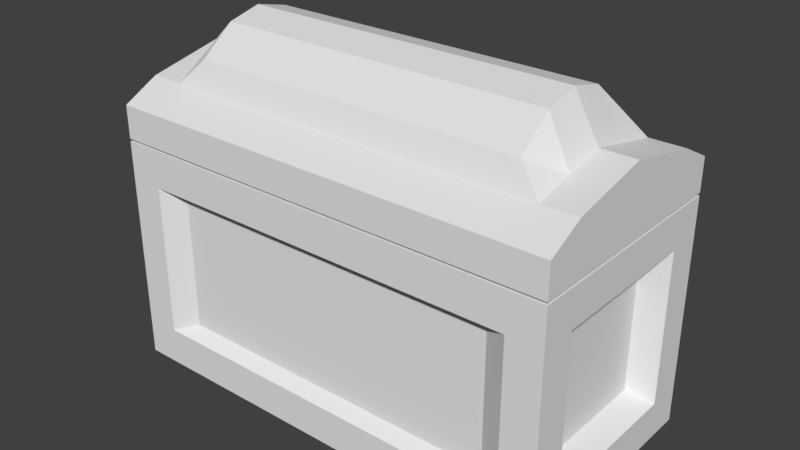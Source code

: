 # Source: chest.blend  (saved by Blender 2.77.0; exported with 4.5.12 LTS)
import bpy
from mathutils import Matrix  # noqa: F401  (used for matrix-valued properties, if any)

bpy.ops.wm.read_factory_settings(use_empty=True)
scene = bpy.context.scene
scene.name = 'Scene'

# ---- collections
col_collection_1 = bpy.data.collections.new('Collection 1'); scene.collection.children.link(col_collection_1)

# ---- materials (node trees are filled in below, after node groups)
mat_material_001 = bpy.data.materials.new('Material.001')
mat_material_001.alpha_threshold = 0.0
mat_material_001.use_transparent_shadow = False
mat_material_001.roughness = 0.5

# ---- material node trees

# ---- world
world_world = bpy.data.worlds.new('World'); scene.world = world_world
world_world.color = (0.05088, 0.05088, 0.05088)
world_world.use_sun_shadow = False
world_world.sun_shadow_jitter_overblur = 0.0
world_world.cycles.sampling_method = 'MANUAL'

# ---- meshes
me_cube_001 = bpy.data.meshes.new('Cube.001')
me_cube_001.from_pydata([(-1.989, -0.6754, 0.4384), (-2.237, -1.125, 2.225), (-1.989, 0.6754, 0.4384), (-1.989, 0.6754, 1.762), (1.989, -0.6754, 0.4384), (1.989, -0.6754, 1.762), (1.989, 0.6754, 0.4384), (1.989, 0.6754, 1.762), (-2.237, 1.125, -0.02487), (-2.237, -1.125, -0.02487), (-1.989, -0.6754, 1.762), (-2.237, 1.125, 2.225), (1.661, 0.6754, 0.1), (1.661, 0.6754, 2.1), (2.237, -1.125, -0.02487), (2.237, -1.125, 2.225), (-1.661, -1.0, 0.4384), (-1.661, -1.0, 1.762), (-1.661, 1.0, 1.762), (-1.661, 1.0, 0.4384), (2.237, 1.125, -0.02487), (-1.661, 0.6754, 0.1), (-1.661, 0.6754, 2.1), (2.237, 1.125, 2.225), (1.661, 1.0, 1.762), (1.661, 1.0, 0.4384), (1.661, -1.0, 1.762), (1.661, -1.0, 0.4384), (-1.661, -0.6754, 0.1), (1.661, -0.6754, 0.1), (1.661, -0.6754, 2.1), (-1.661, -0.6754, 2.1), (-2.237, 0.771, -0.02487), (-2.237, -0.771, -0.02487), (-2.237, -1.125, 0.3445), (-2.237, -1.125, 1.856), (-2.237, -0.771, 2.225), (-2.237, 0.771, 2.225), (-2.237, 1.125, 1.856), (-2.237, 1.125, 0.3445), (2.237, 1.125, 1.856), (2.237, 1.125, 0.3445), (2.237, -0.771, -0.02487), (2.237, 0.771, -0.02487), (2.237, 0.771, 2.225), (2.237, -0.771, 2.225), (2.237, -1.125, 1.856), (2.237, -1.125, 0.3445), (-1.899, -1.125, -0.02487), (-1.899, 1.125, -0.02487), (-1.899, 1.125, 2.225), (-1.899, -1.125, 2.225), (1.899, 1.125, -0.02487), (1.899, 1.125, 2.225), (1.899, -1.125, -0.02487), (1.899, -1.125, 2.225), (-2.237, 0.771, 0.3445), (-2.237, -0.771, 0.3445), (-2.237, -0.771, 1.856), (-2.237, 0.771, 1.856), (1.899, 1.125, 0.3445), (-1.899, 1.125, 0.3445), (-1.899, 1.125, 1.856), (1.899, 1.125, 1.856), (2.237, -0.771, 0.3445), (2.237, 0.771, 0.3445), (2.237, 0.771, 1.856), (2.237, -0.771, 1.856), (-1.899, -1.125, 0.3445), (1.899, -1.125, 0.3445), (1.899, -1.125, 1.856), (-1.899, -1.125, 1.856), (1.899, 0.771, -0.02487), (-1.899, 0.771, -0.02487), (-1.899, 0.771, 2.225), (1.899, 0.771, 2.225), (-1.899, -0.771, -0.02487), (1.899, -0.771, -0.02487), (1.899, -0.771, 2.225), (-1.899, -0.771, 2.225), (-2.237, 1.125, 2.251), (-2.237, -1.125, 2.251), (1.661, -0.6754, 2.376), (2.237, 1.125, 2.251), (-1.661, -0.6754, 2.376), (2.237, -1.125, 2.251), (1.661, 0.6754, 2.376), (-1.661, 0.6754, 2.376), (-2.237, 0.771, 2.251), (-2.237, -0.771, 2.251), (2.237, -0.771, 2.251), (2.237, 0.771, 2.251), (-1.899, -1.125, 2.251), (-1.899, 1.125, 2.251), (1.899, -1.125, 2.251), (1.899, 1.125, 2.251), (-1.899, -0.771, 2.251), (1.899, -0.771, 2.251), (1.899, 0.771, 2.251), (-1.899, 0.771, 2.251), (-2.237, 0.771, 2.758), (-2.237, -0.771, 2.758), (-1.899, -1.125, 2.575), (1.899, -1.125, 2.575), (2.237, -0.771, 2.758), (2.237, 0.771, 2.758), (1.899, 1.125, 2.575), (-1.899, 1.125, 2.575), (-1.899, -0.771, 2.758), (1.899, -0.771, 2.758), (1.899, 0.771, 2.758), (-1.899, 0.771, 2.758), (-2.237, -1.125, 2.575), (2.237, -1.125, 2.575), (2.237, 1.125, 2.575), (-2.237, 1.125, 2.575), (-1.661, -0.6754, 3.003), (1.661, -0.6754, 3.003), (1.661, 0.6754, 3.003), (-1.661, 0.6754, 3.003), (-2.237, 0.0, 2.251), (2.237, 0.0, 2.251), (-1.899, 0.0, 2.251), (1.899, 0.0, 2.251), (-1.661, 0.0, 2.376), (1.661, 0.0, 2.376), (-2.237, -5.96e-08, 2.922), (2.237, -5.96e-08, 2.922), (-1.899, -5.96e-08, 2.922), (1.899, -5.96e-08, 2.922), (-1.661, -5.96e-08, 3.351), (1.661, -5.96e-08, 3.351), (2.237, 0.3855, 2.251), (1.899, 0.3855, 2.251), (1.661, 0.3377, 2.376), (2.237, 0.3855, 2.84), (1.899, 0.3855, 2.84), (1.661, 0.3377, 3.269), (-2.237, 0.3855, 2.251), (-1.899, 0.3855, 2.251), (-1.661, 0.3377, 2.376), (-2.237, 0.3855, 2.84), (-1.899, 0.3855, 2.84), (-1.661, 0.3377, 3.269), (-2.237, -0.3855, 2.251), (-1.899, -0.3855, 2.251), (-1.661, -0.3377, 2.376), (-2.237, -0.3855, 2.84), (-1.899, -0.3855, 2.84), (-1.661, -0.3377, 3.269), (2.237, -0.3855, 2.251), (1.899, -0.3855, 2.251), (1.661, -0.3377, 2.376), (2.237, -0.3855, 2.84), (1.899, -0.3855, 2.84), (1.661, -0.3377, 3.269), (1.661, 0.6754, 0.1), (-1.661, 1.0, 0.4384), (-1.661, 0.6754, 0.1), (1.661, 1.0, 0.4384), (1.661, -0.6754, 0.1), (-1.899, 1.125, -0.02487), (1.899, 1.125, -0.02487), (1.899, 1.125, 0.3445), (-1.899, 1.125, 0.3445), (1.899, 0.771, -0.02487), (-1.899, 0.771, -0.02487)], [], [(0, 10, 3, 2), (19, 18, 24, 25), (6, 7, 5, 4), (27, 26, 17, 16), (21, 12, 29, 28), (13, 22, 31, 30), (57, 56, 32, 33), (59, 58, 36, 37), (61, 60, 52, 49), (63, 62, 50, 53), (65, 64, 42, 43), (67, 66, 44, 45), (69, 68, 48, 54), (71, 70, 55, 51), (58, 57, 34, 35), (56, 59, 38, 39), (72, 73, 49, 52), (74, 75, 53, 50), (66, 65, 41, 40), (64, 67, 46, 47), (76, 77, 54, 48), (78, 79, 51, 55), (57, 33, 9, 34), (32, 56, 39, 8), (59, 37, 11, 38), (36, 58, 35, 1), (65, 43, 20, 41), (44, 66, 40, 23), (42, 64, 47, 14), (67, 45, 15, 46), (73, 76, 33, 32), (68, 71, 35, 34), (79, 74, 37, 36), (62, 61, 39, 38), (60, 63, 40, 41), (77, 72, 43, 42), (75, 78, 45, 44), (70, 69, 47, 46), (48, 68, 34, 9), (61, 49, 8, 39), (50, 62, 38, 11), (71, 51, 1, 35), (52, 60, 41, 20), (63, 53, 23, 40), (69, 54, 14, 47), (55, 70, 46, 15), (72, 52, 20, 43), (49, 73, 32, 8), (74, 50, 11, 37), (53, 75, 44, 23), (76, 48, 9, 33), (54, 77, 42, 14), (78, 55, 15, 45), (51, 79, 36, 1), (0, 2, 56, 57), (3, 10, 58, 59), (19, 25, 60, 61), (24, 18, 62, 63), (6, 4, 64, 65), (5, 7, 66, 67), (27, 16, 68, 69), (17, 26, 70, 71), (10, 0, 57, 58), (2, 3, 59, 56), (12, 21, 73, 72), (22, 13, 75, 74), (7, 6, 65, 66), (4, 5, 67, 64), (28, 29, 77, 76), (30, 31, 79, 78), (21, 28, 76, 73), (16, 17, 71, 68), (31, 22, 74, 79), (18, 19, 61, 62), (25, 24, 63, 60), (29, 12, 72, 77), (13, 30, 78, 75), (26, 27, 69, 70), (134, 140, 87, 86), (96, 97, 94, 92), (98, 99, 93, 95), (145, 96, 89, 144), (133, 98, 91, 132), (96, 92, 81, 89), (94, 97, 90, 85), (98, 95, 83, 91), (93, 99, 88, 80), (84, 82, 97, 96), (86, 87, 99, 98), (146, 84, 96, 145), (134, 86, 98, 133), (137, 118, 119, 143), (108, 102, 103, 109), (110, 106, 107, 111), (148, 147, 101, 108), (136, 135, 105, 110), (108, 101, 112, 102), (103, 113, 104, 109), (110, 105, 114, 106), (107, 115, 100, 111), (116, 108, 109, 117), (118, 110, 111, 119), (149, 148, 108, 116), (137, 136, 110, 118), (138, 141, 100, 88), (90, 104, 113, 85), (80, 115, 107, 93), (94, 103, 102, 92), (83, 114, 105, 91), (85, 113, 103, 94), (150, 153, 104, 90), (88, 100, 115, 80), (95, 106, 114, 83), (81, 112, 101, 89), (93, 107, 106, 95), (92, 102, 112, 81), (132, 135, 127, 121), (144, 147, 126, 120), (155, 154, 129, 131), (143, 142, 128, 130), (154, 153, 127, 129), (142, 141, 126, 128), (155, 131, 130, 149), (152, 125, 123, 151), (140, 124, 122, 139), (151, 123, 121, 150), (139, 122, 120, 138), (152, 146, 124, 125), (99, 139, 138, 88), (87, 140, 139, 99), (111, 100, 141, 142), (119, 111, 142, 143), (91, 105, 135, 132), (120, 126, 141, 138), (131, 129, 136, 137), (129, 127, 135, 136), (131, 137, 143, 130), (125, 134, 133, 123), (123, 133, 132, 121), (125, 124, 140, 134), (82, 84, 146, 152), (97, 151, 150, 90), (82, 152, 151, 97), (117, 155, 149, 116), (109, 104, 153, 154), (117, 109, 154, 155), (89, 101, 147, 144), (121, 127, 153, 150), (130, 128, 148, 149), (128, 126, 147, 148), (124, 146, 145, 122), (122, 145, 144, 120), (61, 60, 163, 164), (12, 29, 160, 156), (21, 12, 156, 158), (72, 73, 166, 165), (52, 49, 161, 162), (25, 19, 157, 159), (72, 12, 156, 165)])
_uv = me_cube_001.uv_layers.new(name='UVMap')
_uv.uv.foreach_set('vector', [0.8731, 0.1288, 0.7507, 0.1288, 0.7507, 0.07875, 0.8731, 0.07875, 0.5827, 0.3792, 0.4601, 0.3792, 0.4601, 0.1412, 0.5827, 0.1412, 0.8731, 0.2576, 0.7507, 0.2576, 0.7507, 0.1288, 0.8731, 0.1288, 0.2512, 0.1412, 0.3738, 0.1412, 0.3738, 0.3792, 0.2512, 0.3792, 0.2502, 0.3716, 0.2502, 0.1337, 0.3753, 0.1337, 0.3753, 0.3716, 0.1668, 0.1586, 0.1668, 0.3319, 0.04165, 0.3319, 0.04165, 0.1586, 0.7994, 0.8217, 0.7994, 0.6747, 0.8335, 0.6747, 0.8335, 0.8217, 0.6596, 0.6747, 0.6596, 0.8217, 0.6254, 0.8217, 0.6254, 0.6747, 0.5912, 0.8208, 0.5912, 0.569, 0.6254, 0.569, 0.6254, 0.8208, 0.4512, 0.569, 0.4512, 0.8208, 0.4169, 0.8208, 0.4169, 0.569, 0.7994, 0.7805, 0.7994, 0.6335, 0.8335, 0.6335, 0.8335, 0.7805, 0.6596, 0.6398, 0.6596, 0.7868, 0.6254, 0.7868, 0.6254, 0.6398, 0.2427, 0.569, 0.2427, 0.8208, 0.2085, 0.8208, 0.2085, 0.569, 0.3827, 0.8208, 0.3827, 0.569, 0.4169, 0.569, 0.4169, 0.8208, 0.6596, 0.8217, 0.7994, 0.8217, 0.7994, 0.8554, 0.6596, 0.8554, 0.7994, 0.6747, 0.6596, 0.6747, 0.6596, 0.641, 0.7994, 0.641, 0.2413, 0.5961, 0.2413, 0.9297, 0.2085, 0.9297, 0.2085, 0.5961, 0.1757, 0.8208, 0.1757, 0.6021, 0.2085, 0.6021, 0.2085, 0.8208, 0.6596, 0.6072, 0.7994, 0.6072, 0.7994, 0.641, 0.6596, 0.641, 0.7994, 0.9406, 0.6596, 0.9406, 0.6596, 0.9068, 0.7994, 0.9068, 0.3842, 0.9297, 0.3842, 0.5961, 0.417, 0.5961, 0.417, 0.9297, 0.03279, 0.6021, 0.03279, 0.8208, 4.419e-08, 0.8208, 0.0, 0.6021, 0.7994, 0.8217, 0.8335, 0.8217, 0.8335, 0.8554, 0.7994, 0.8554, 0.8335, 0.6747, 0.7994, 0.6747, 0.7994, 0.641, 0.8335, 0.641, 0.6596, 0.6747, 0.6254, 0.6747, 0.6254, 0.641, 0.6596, 0.641, 0.6254, 0.8217, 0.6596, 0.8217, 0.6596, 0.8554, 0.6254, 0.8554, 0.7994, 0.6072, 0.8335, 0.6072, 0.8335, 0.641, 0.7994, 0.641, 0.6254, 0.6072, 0.6596, 0.6072, 0.6596, 0.641, 0.6254, 0.641, 0.8335, 0.9406, 0.7994, 0.9406, 0.7994, 0.9068, 0.8335, 0.9068, 0.6596, 0.9406, 0.6254, 0.9406, 0.6254, 0.9068, 0.6596, 0.9068, 0.2413, 0.6573, 0.3842, 0.6573, 0.3842, 0.6895, 0.2413, 0.6895, 0.2427, 0.8208, 0.3827, 0.8208, 0.3827, 0.853, 0.2427, 0.853, 0.03279, 0.8208, 0.1757, 0.8208, 0.1757, 0.853, 0.03279, 0.853, 0.4512, 0.8208, 0.5912, 0.8208, 0.5912, 0.853, 0.4512, 0.853, 0.5912, 0.9391, 0.4512, 0.9391, 0.4512, 0.9068, 0.5912, 0.9068, 0.3842, 0.585, 0.2413, 0.585, 0.2413, 0.5528, 0.3842, 0.5528, 0.1757, 0.7217, 0.03279, 0.7217, 0.03279, 0.6895, 0.1757, 0.6895, 0.3827, 0.9391, 0.2427, 0.9391, 0.2427, 0.9068, 0.3827, 0.9068, 0.2085, 0.8208, 0.2427, 0.8208, 0.2427, 0.853, 0.2085, 0.853, 0.5912, 0.8208, 0.6254, 0.8208, 0.6254, 0.853, 0.5912, 0.853, 0.4169, 0.8208, 0.4512, 0.8208, 0.4512, 0.853, 0.4169, 0.853, 0.3827, 0.8208, 0.4169, 0.8208, 0.4169, 0.853, 0.3827, 0.853, 0.6254, 0.9391, 0.5912, 0.9391, 0.5912, 0.9068, 0.6254, 0.9068, 0.4512, 0.9391, 0.4169, 0.9391, 0.4169, 0.9068, 0.4512, 0.9068, 0.2427, 0.9391, 0.2085, 0.9391, 0.2085, 0.9068, 0.2427, 0.9068, 0.4169, 0.9391, 0.3827, 0.9391, 0.3827, 0.9068, 0.4169, 0.9068, 0.2413, 0.7724, 0.2085, 0.7724, 0.2085, 0.7402, 0.2413, 0.7402, 0.2085, 0.8746, 0.2413, 0.8746, 0.2413, 0.9068, 0.2085, 0.9068, 0.1757, 0.8208, 0.2085, 0.8208, 0.2085, 0.853, 0.1757, 0.853, 0.2085, 0.9391, 0.1757, 0.9391, 0.1757, 0.9068, 0.2085, 0.9068, 0.3842, 0.8746, 0.417, 0.8746, 0.417, 0.9068, 0.3842, 0.9068, 0.417, 0.7724, 0.3842, 0.7724, 0.3842, 0.7402, 0.417, 0.7402, 0.03279, 0.9391, 0.0, 0.9391, 0.0, 0.9068, 0.03279, 0.9068, 4.419e-08, 0.8208, 0.03279, 0.8208, 0.03279, 0.853, 4.419e-08, 0.853, 0.04603, 0.6621, 0.04603, 0.7909, 0.02301, 0.8, 0.02301, 0.653, 0.06904, 0.6621, 0.06904, 0.7909, 0.04603, 0.8, 0.04603, 0.653, 0.9555, 0.8777, 0.9555, 0.6397, 0.9671, 0.6171, 0.9671, 0.9003, 0.9541, 0.6322, 0.9541, 0.8701, 0.9425, 0.8928, 0.9425, 0.6095, 0.02301, 0.6038, 0.02301, 0.7326, 0.0, 0.7417, 0.0, 0.5947, 0.09206, 0.6038, 0.09206, 0.7326, 0.06904, 0.7417, 0.06904, 0.5947, 0.9657, 0.8622, 0.9657, 0.6243, 0.9772, 0.6016, 0.9772, 0.8849, 0.9541, 0.8622, 0.9541, 0.6243, 0.9657, 0.6016, 0.9657, 0.8849, 0.1151, 0.6617, 0.1151, 0.7878, 0.09206, 0.797, 0.09206, 0.653, 0.1381, 0.6621, 0.1381, 0.7882, 0.1151, 0.797, 0.1151, 0.653, 0.9308, 0.8764, 0.9308, 0.6385, 0.9425, 0.6158, 0.9425, 0.8991, 0.9898, 0.5925, 0.9898, 0.7658, 0.9785, 0.7885, 0.9785, 0.5698, 0.1611, 0.6035, 0.1611, 0.7296, 0.1381, 0.7387, 0.1381, 0.5947, 0.1611, 0.7296, 0.1611, 0.6035, 0.1841, 0.5947, 0.1841, 0.7387, 0.919, 0.8764, 0.919, 0.6385, 0.9308, 0.6158, 0.9308, 0.8991, 0.9785, 0.5925, 0.9785, 0.7658, 0.9671, 0.7885, 0.9671, 0.5698, 0.2502, 0.7527, 0.3753, 0.7527, 0.3842, 0.7754, 0.2413, 0.7754, 0.2512, 0.902, 0.3738, 0.902, 0.3827, 0.9247, 0.2427, 0.9247, 0.04165, 0.7981, 0.1668, 0.7981, 0.1757, 0.8208, 0.03279, 0.8208, 0.4601, 0.9099, 0.5827, 0.9099, 0.5912, 0.9326, 0.4512, 0.9326, 0.5827, 0.672, 0.4601, 0.672, 0.4512, 0.6493, 0.5912, 0.6493, 0.3753, 0.7258, 0.2502, 0.7258, 0.2413, 0.7031, 0.3842, 0.7031, 0.1668, 0.6247, 0.04165, 0.6247, 0.03279, 0.6021, 0.1757, 0.6021, 0.3738, 0.6641, 0.2512, 0.6641, 0.2427, 0.6414, 0.3827, 0.6414, 0.5525, 0.1337, 0.5525, 0.3716, 0.5838, 0.3716, 0.5838, 0.1337, 0.4498, 0.8667, 0.4498, 0.5835, 0.417, 0.5835, 0.417, 0.8667, 0.5927, 0.6386, 0.5927, 0.9219, 0.6255, 0.9219, 0.6255, 0.6386, 0.4855, 0.6573, 0.4498, 0.6573, 0.4498, 0.6895, 0.4855, 0.6895, 0.557, 0.585, 0.5927, 0.585, 0.5927, 0.5528, 0.557, 0.5528, 0.4498, 0.8746, 0.417, 0.8746, 0.417, 0.9068, 0.4498, 0.9068, 0.417, 0.7724, 0.4498, 0.7724, 0.4498, 0.7402, 0.417, 0.7402, 0.5927, 0.7724, 0.6255, 0.7724, 0.6255, 0.7402, 0.5927, 0.7402, 0.6255, 0.8746, 0.5927, 0.8746, 0.5927, 0.9068, 0.6255, 0.9068, 0.9886, 0.1014, 0.9886, 0.3393, 1.0, 0.362, 1.0, 0.07875, 0.9772, 0.1014, 0.9772, 0.3393, 0.9886, 0.362, 0.9886, 0.07875, 0.4899, 0.3716, 0.4586, 0.3716, 0.4498, 0.3943, 0.4855, 0.3943, 0.5525, 0.1337, 0.5838, 0.1337, 0.5927, 0.111, 0.557, 0.111, 0.6568, 0.07875, 0.6255, 0.07875, 0.6255, 0.3167, 0.6568, 0.3167, 0.1757, 0.9297, 0.2085, 0.9297, 0.2085, 0.5961, 0.1757, 0.5961, 0.03279, 0.5961, 0.0, 0.5961, 6.629e-08, 0.9297, 0.03279, 0.9297, 0.14, 0.6573, 0.14, 0.6895, 0.1757, 0.6895, 0.1757, 0.6573, 0.06852, 0.585, 0.06852, 0.5528, 0.03279, 0.5528, 0.03279, 0.585, 0.1757, 0.8746, 0.1757, 0.9068, 0.2085, 0.9068, 0.2085, 0.8746, 0.2085, 0.7724, 0.2085, 0.7402, 0.1757, 0.7402, 0.1757, 0.7724, 0.03279, 0.7724, 0.03279, 0.7402, 0.0, 0.7402, 0.0, 0.7724, 6.629e-08, 0.8746, 6.629e-08, 0.9068, 0.03279, 0.9068, 0.03279, 0.8746, 0.8731, 0.8622, 0.8961, 0.8849, 0.8961, 0.6016, 0.8731, 0.6243, 0.8961, 0.8622, 0.919, 0.8849, 0.919, 0.6016, 0.8961, 0.6243, 0.7583, 0.8217, 0.7992, 0.8172, 0.8068, 0.7804, 0.7828, 0.7895, 0.8144, 0.8217, 0.8553, 0.8172, 0.8629, 0.7804, 0.8389, 0.7895, 0.8956, 0.5705, 0.8411, 0.5705, 0.8487, 0.6072, 0.8956, 0.6072, 0.8956, 0.8217, 0.8487, 0.8217, 0.8657, 0.8554, 0.8956, 0.8554, 0.8956, 0.853, 0.9256, 0.853, 0.9256, 0.8208, 0.8956, 0.8208, 0.9555, 0.569, 0.9256, 0.569, 0.9256, 0.8208, 0.9555, 0.8208, 0.8956, 0.641, 0.8657, 0.641, 0.8487, 0.6747, 0.8956, 0.6747, 0.9555, 0.9068, 0.9256, 0.9068, 0.9256, 0.9391, 0.9555, 0.9391, 0.8956, 0.7849, 0.8411, 0.7849, 0.8487, 0.8217, 0.8956, 0.8217, 0.8956, 0.6072, 0.8487, 0.6072, 0.8657, 0.641, 0.8956, 0.641, 0.8956, 0.9391, 0.9256, 0.9391, 0.9256, 0.9068, 0.8956, 0.9068, 0.8956, 0.9068, 0.8657, 0.9068, 0.8487, 0.9406, 0.8956, 0.9406, 0.8956, 0.8208, 0.9256, 0.8208, 0.9256, 0.569, 0.8956, 0.569, 0.9555, 0.8208, 0.9256, 0.8208, 0.9256, 0.853, 0.9555, 0.853, 0.8956, 0.7114, 0.8411, 0.7114, 0.8335, 0.7482, 0.8956, 0.7482, 0.8956, 0.6072, 0.8411, 0.6072, 0.8335, 0.644, 0.8956, 0.644, 0.8144, 0.8861, 0.8553, 0.8907, 0.8477, 0.8539, 0.8068, 0.8539, 0.7583, 0.8861, 0.7992, 0.8907, 0.7916, 0.8539, 0.7507, 0.8539, 0.14, 0.585, 0.14, 0.5528, 0.1042, 0.5528, 0.1042, 0.585, 0.06852, 0.6573, 0.06852, 0.6895, 0.1042, 0.6895, 0.1042, 0.6573, 0.7194, 0.07875, 0.6881, 0.07875, 0.6881, 0.3167, 0.7194, 0.3167, 0.4899, 0.1337, 0.5212, 0.1337, 0.5212, 0.111, 0.4855, 0.111, 0.5525, 0.3716, 0.5212, 0.3716, 0.5212, 0.3943, 0.557, 0.3943, 0.4855, 0.585, 0.5212, 0.585, 0.5212, 0.5528, 0.4855, 0.5528, 0.557, 0.6573, 0.5212, 0.6573, 0.5212, 0.6895, 0.557, 0.6895, 0.4899, 0.1337, 0.4899, 0.3716, 0.5212, 0.3716, 0.5212, 0.1337, 0.5927, 0.6573, 0.557, 0.6573, 0.557, 0.6895, 0.5927, 0.6895, 0.5838, 0.3716, 0.5525, 0.3716, 0.557, 0.3943, 0.5927, 0.3943, 0.03279, 0.6573, 0.03279, 0.6895, 0.06852, 0.6895, 0.06852, 0.6573, 0.7828, 0.9183, 0.8068, 0.9274, 0.7992, 0.8907, 0.7583, 0.8861, 0.8956, 0.6747, 0.8487, 0.6747, 0.8411, 0.7114, 0.8956, 0.7114, 0.8956, 0.644, 0.8335, 0.644, 0.8411, 0.5705, 0.8956, 0.5705, 0.8068, 0.8539, 0.8477, 0.8539, 0.8553, 0.8172, 0.8144, 0.8217, 0.1042, 0.585, 0.1042, 0.5528, 0.06852, 0.5528, 0.06852, 0.585, 0.6881, 0.07875, 0.6568, 0.07875, 0.6568, 0.3167, 0.6881, 0.3167, 0.5212, 0.1337, 0.5525, 0.1337, 0.557, 0.111, 0.5212, 0.111, 0.5212, 0.585, 0.557, 0.585, 0.557, 0.5528, 0.5212, 0.5528, 0.5212, 0.1337, 0.5212, 0.3716, 0.5525, 0.3716, 0.5525, 0.1337, 0.4586, 0.1337, 0.4586, 0.3716, 0.4899, 0.3716, 0.4899, 0.1337, 0.4498, 0.585, 0.4855, 0.585, 0.4855, 0.5528, 0.4498, 0.5528, 0.4586, 0.1337, 0.4899, 0.1337, 0.4855, 0.111, 0.4498, 0.111, 0.7507, 0.07875, 0.7194, 0.07875, 0.7194, 0.3167, 0.7507, 0.3167, 0.1757, 0.585, 0.1757, 0.5528, 0.14, 0.5528, 0.14, 0.585, 0.8389, 0.9183, 0.8629, 0.9274, 0.8553, 0.8907, 0.8144, 0.8861, 0.8956, 0.5705, 0.8487, 0.5705, 0.8411, 0.6072, 0.8956, 0.6072, 0.8956, 0.7482, 0.8335, 0.7482, 0.8411, 0.7849, 0.8956, 0.7849, 0.7507, 0.8539, 0.7916, 0.8539, 0.7992, 0.8172, 0.7583, 0.8217, 0.1042, 0.6573, 0.1042, 0.6895, 0.14, 0.6895, 0.14, 0.6573, 0.5212, 0.3716, 0.4899, 0.3716, 0.4855, 0.3943, 0.5212, 0.3943, 0.5212, 0.6573, 0.4855, 0.6573, 0.4855, 0.6895, 0.5212, 0.6895, 0.5912, 0.8208, 0.5912, 0.6021, 0.5912, 0.6021, 0.5912, 0.8208, 0.2502, 0.6077, 0.3753, 0.6077, 0.3753, 0.6077, 0.2502, 0.6077, 0.2502, 0.3716, 0.2502, 0.1337, 0.2502, 0.1337, 0.2502, 0.3716, 0.2413, 0.111, 0.2413, 0.3943, 0.2413, 0.3943, 0.2413, 0.111, 0.6254, 0.6021, 0.6254, 0.8208, 0.6254, 0.8208, 0.6254, 0.6021, 0.5827, 0.6247, 0.5827, 0.7981, 0.5827, 0.7981, 0.5827, 0.6247, 0.9425, 0.362, 0.9308, 0.3393, 0.9308, 0.3393, 0.9425, 0.362])
me_cube_001.materials.append(mat_material_001)
me_cube_001.use_remesh_preserve_volume = False
me_cube_001.use_remesh_preserve_attributes = False
me_cube_001.use_mirror_vertex_groups = False
me_cube_001.update()
arm_armature = bpy.data.armatures.new('Armature')  # bones are not reproduced

# ---- objects
ob_armature = bpy.data.objects.new('Armature', arm_armature)
ob_chest = bpy.data.objects.new('Chest', me_cube_001)

# ---- transforms, parenting, visibility, modifiers, constraints
ob_armature.location = (0.0, -0.9646, -1.059)
ob_armature.scale = (1.0, 1.0, 1.997)
ob_armature.lock_location = (True, True, True)
ob_armature.lock_scale = (True, True, True)
ob_armature.show_in_front = True
ob_armature.lineart.crease_threshold = 0.0
_c = ob_armature.constraints.new('LIMIT_SCALE'); _c.name = 'Limit Scale'
_c.active = False
_c.max_x = 1.0
ob_chest.parent = ob_armature
ob_chest.matrix_parent_inverse = Matrix(((1.0, 0.0, 0.0, 0.0), (0.0, 1.0, 0.0, 0.9646), (0.0, 0.0, 0.5006, 0.5301), (0.0, 0.0, 0.0, 1.0)))
ob_chest.location = (0.0, 0.0, 7.81e-08)
ob_chest.lineart.crease_threshold = 0.0
_vg = ob_chest.vertex_groups.new(name='Bone')
_vg.add([0, 1, 2, 3, 4, 5, 6, 7, 8, 9, 10, 11, 12, 13, 14, 15, 16, 17, 18, 19, 20, 21, 22, 23, 24, 25, 26, 27, 28, 29, 30, 31, 32, 33, 34, 35, 36, 37, 38, 39, 40, 41, 42, 43, 44, 45, 46, 47, 48, 49, 50, 51, 52, 53, 54, 55, 56, 57, 58, 59, 60, 61, 62, 63, 64, 65, 66, 67, 68, 69, 70, 71, 72, 73, 74, 75, 76, 77, 78, 79, 96, 97, 156, 157, 158, 159, 160, 161, 162, 163, 164, 165, 166], 1.0, 'REPLACE')
_vg = ob_chest.vertex_groups.new(name='Bone.001')
_vg.add([80, 81, 82, 83, 84, 85, 86, 87, 88, 89, 90, 91, 92, 93, 94, 95, 96, 97, 98, 99, 100, 101, 102, 103, 104, 105, 106, 107, 108, 109, 110, 111, 112, 113, 114, 115, 116, 117, 118, 119, 120, 121, 122, 123, 124, 125, 126, 127, 128, 129, 130, 131, 132, 133, 134, 135, 136, 137, 138, 139, 140, 141, 142, 143, 144, 145, 146, 147, 148, 149, 150, 151, 152, 153, 154, 155], 1.0, 'REPLACE')
_m = ob_chest.modifiers.new('Armature', 'ARMATURE')
_m.object = ob_armature

# ---- collection membership
col_collection_1.objects.link(ob_armature)
col_collection_1.objects.link(ob_chest)

# ---- scene / render settings (as saved in the file)
scene.frame_start = 1; scene.frame_end = 61; scene.frame_set(11)
scene.render.engine = 'BLENDER_EEVEE_NEXT'
scene.render.resolution_percentage = 50
scene.render.dither_intensity = 0.0
scene.cycles.use_denoising = False
scene.cycles.samples = 128
scene.cycles.sampling_pattern = 'TABULATED_SOBOL'
scene.cycles.light_sampling_threshold = 0.0
scene.cycles.use_adaptive_sampling = False
scene.cycles.use_light_tree = False
scene.cycles.blur_glossy = 0.0
scene.cycles.sample_clamp_indirect = 0.0
scene.view_settings.view_transform = 'Standard'
bpy.context.view_layer.update()

# ---- added for rendering (the .blend has no active camera and no usable light): camera, sun
cam_auto = bpy.data.cameras.new('AutoCamera')
cam_auto.lens = 50.0
cam_auto.sensor_width = 36.0
cam_auto.clip_end = 1000.0
ob_auto_camera = bpy.data.objects.new('AutoCamera', cam_auto)
scene.collection.objects.link(ob_auto_camera)
ob_auto_camera.location = (5.58762, -6.70515, 6.133)
ob_auto_camera.rotation_euler = (1.09748, -7.21219e-08, 0.694738)
scene.camera = ob_auto_camera
light_auto_sun = bpy.data.lights.new('AutoSun', 'SUN')
light_auto_sun.energy = 3.0
light_auto_sun.angle = 0.0523599
ob_auto_sun = bpy.data.objects.new('AutoSun', light_auto_sun)
scene.collection.objects.link(ob_auto_sun)
ob_auto_sun.rotation_euler = (0.872665, 0.174533, 0.523599)
bpy.context.view_layer.update()
